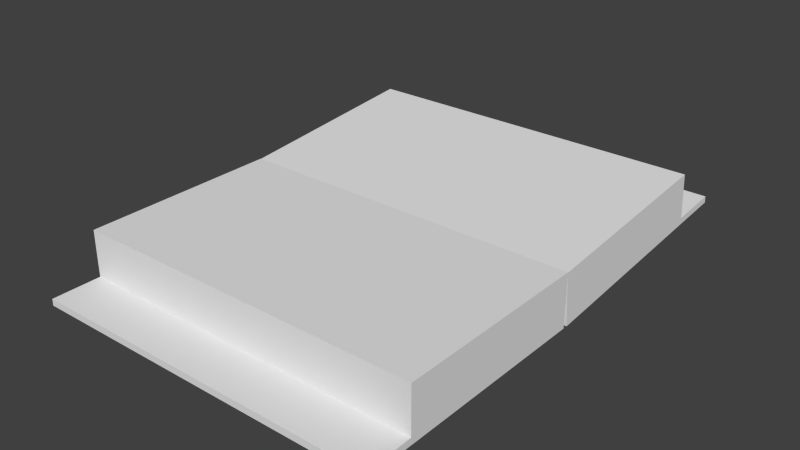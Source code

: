 # Source: KnowledgeBook.blend  (saved by Blender 2.74.0; exported with 4.5.12 LTS)
import bpy
from mathutils import Matrix  # noqa: F401  (used for matrix-valued properties, if any)

bpy.ops.wm.read_factory_settings(use_empty=True)
scene = bpy.context.scene
scene.name = 'Scene'

# ---- collections
col_collection_1 = bpy.data.collections.new('Collection 1'); scene.collection.children.link(col_collection_1)

# ---- world
world_world = bpy.data.worlds.new('World'); scene.world = world_world
world_world.color = (0.05088, 0.05088, 0.05088)
world_world.use_sun_shadow = False
world_world.sun_shadow_jitter_overblur = 0.0
world_world.cycles.sampling_method = 'MANUAL'
world_world.cycles.sample_map_resolution = 256

# ---- meshes
me_cube_002 = bpy.data.meshes.new('Cube.002')
me_cube_002.from_pydata([(0.5, 0.35, 0.0), (0.5, 0.35, 0.15), (0.5, -0.35, 0.0), (-0.5, 0.35, 0.0), (-0.5, 0.35, 0.15), (-0.5, -0.35, 0.0), (0.5, 0.35, 0.01877), (0.5, -0.35, 0.01877), (-0.5, -0.35, 0.01877), (-0.5, 0.35, 0.01877), (0.5, -0.2103, 0.15), (-0.5, -0.2103, 0.15), (0.5, -0.2103, 0.01877), (-0.5, -0.2103, 0.01877)], [], [(6, 7, 2, 0), (7, 8, 5, 2), (8, 9, 3, 5), (9, 6, 0, 3), (0, 2, 5, 3), (10, 1, 4, 11), (4, 1, 6, 9), (11, 4, 9, 13), (8, 7, 12, 13), (10, 11, 13, 12), (6, 1, 10, 12)])
_uv = me_cube_002.uv_layers.new(name='UVMap')
_uv.uv.foreach_set('vector', [0.1654, 1.0, 0.1654, 0.5882, 0.1765, 0.5882, 0.1765, 1.0, 0.989, 0.5882, 0.989, 0.0, 1.0, 0.0, 1.0, 0.5882, 0.1544, 1.0, 0.1544, 0.5882, 0.1654, 0.5882, 0.1654, 1.0, 0.8185, 0.5882, 0.8185, 0.0, 0.8296, 0.0, 0.8296, 0.5882, 0.0, 1.052e-07, 0.4118, 0.0, 0.4118, 0.5882, 1.402e-07, 0.5882, 0.4118, 1.753e-08, 0.7413, 0.0, 0.7413, 0.5882, 0.4118, 0.5882, 0.7413, 0.5882, 0.7413, 0.0, 0.8185, 0.0, 0.8185, 0.5882, 0.0772, 0.9178, 0.0772, 0.5882, 0.1544, 0.5882, 0.1544, 0.9178, 0.9118, 0.0, 0.9118, 0.5882, 0.8296, 0.5882, 0.8296, 1.753e-08, 0.989, 0.0, 0.989, 0.5882, 0.9118, 0.5882, 0.9118, 0.0, 0.0772, 0.9178, 0.0, 0.9178, 3.506e-08, 0.5882, 0.0772, 0.5882])
me_cube_002.use_remesh_preserve_volume = False
me_cube_002.use_remesh_preserve_attributes = False
me_cube_002.use_mirror_vertex_groups = False
me_cube_002.update()
me_cube_005 = bpy.data.meshes.new('Cube.005')
me_cube_005.from_pydata([(-0.5, 7.884e-05, 0.1509), (-0.5, 7.884e-05, 0.0009002), (-0.5, -0.6999, 0.1509), (0.5, 7.878e-05, 0.1509), (0.5, 7.878e-05, 0.0009001), (0.5, -0.6999, 0.1509), (-0.5, 7.884e-05, 0.1321), (-0.5, -0.6999, 0.1321), (0.5, -0.6999, 0.1321), (0.5, 7.878e-05, 0.1321), (-0.5, -0.5602, 0.0009002), (0.5, -0.5602, 0.0009001), (-0.5, -0.5602, 0.1321), (0.5, -0.5602, 0.1321)], [], [(6, 7, 2, 0), (7, 8, 5, 2), (8, 9, 3, 5), (9, 6, 0, 3), (0, 2, 5, 3), (10, 1, 4, 11), (4, 1, 6, 9), (11, 4, 9, 13), (8, 7, 12, 13), (10, 11, 13, 12), (6, 1, 10, 12)])
me_cube_005.use_remesh_preserve_volume = False
me_cube_005.use_remesh_preserve_attributes = False
me_cube_005.use_mirror_vertex_groups = False
me_cube_005.update()

# ---- objects
ob_bookbottom = bpy.data.objects.new('BookBottom', me_cube_002)
ob_booktop = bpy.data.objects.new('BookTop', me_cube_005)

# ---- transforms, parenting, visibility, modifiers, constraints
ob_bookbottom.location = (0.0, 0.0, 0.0)
ob_bookbottom.lineart.crease_threshold = 0.0
ob_booktop.location = (0.0, 0.35, 0.15)
ob_booktop.rotation_euler = (-3.054, 0.0, 0.0)
ob_booktop.lineart.crease_threshold = 0.0

# ---- collection membership
col_collection_1.objects.link(ob_bookbottom)
col_collection_1.objects.link(ob_booktop)

# ---- scene / render settings (as saved in the file)
scene.frame_start = 1; scene.frame_end = 250; scene.frame_set(1)
scene.render.engine = 'BLENDER_EEVEE_NEXT'
scene.render.resolution_percentage = 50
scene.render.dither_intensity = 0.0
scene.cycles.use_denoising = False
scene.cycles.samples = 10
scene.cycles.sampling_pattern = 'TABULATED_SOBOL'
scene.cycles.light_sampling_threshold = 0.0
scene.cycles.use_adaptive_sampling = False
scene.cycles.use_light_tree = False
scene.cycles.blur_glossy = 0.0
scene.cycles.pixel_filter_type = 'GAUSSIAN'
scene.cycles.sample_clamp_indirect = 0.0
scene.view_settings.view_transform = 'Standard'
bpy.context.view_layer.update()

# ---- added for rendering (the .blend has no active camera and no usable light): camera, sun
cam_auto = bpy.data.cameras.new('AutoCamera')
cam_auto.lens = 50.0
cam_auto.sensor_width = 36.0
cam_auto.clip_end = 1000.0
ob_auto_camera = bpy.data.objects.new('AutoCamera', cam_auto)
scene.collection.objects.link(ob_auto_camera)
ob_auto_camera.location = (1.61147, -1.57856, 1.39406)
ob_auto_camera.rotation_euler = (1.09748, -7.21219e-08, 0.694738)
scene.camera = ob_auto_camera
light_auto_sun = bpy.data.lights.new('AutoSun', 'SUN')
light_auto_sun.energy = 3.0
light_auto_sun.angle = 0.0523599
ob_auto_sun = bpy.data.objects.new('AutoSun', light_auto_sun)
scene.collection.objects.link(ob_auto_sun)
ob_auto_sun.rotation_euler = (0.872665, 0.174533, 0.523599)
bpy.context.view_layer.update()
